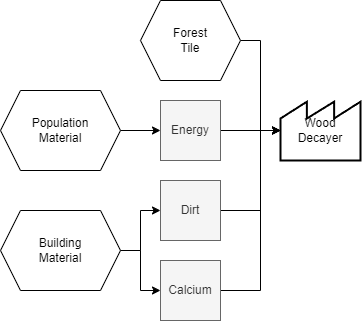

The diagram above was exported from draw.io. Its source (the exported page's mxGraphModel, read from the mxfile embedded in the PNG):
<mxGraphModel dx="2526" dy="1162" grid="1" gridSize="10" guides="1" tooltips="1" connect="1" arrows="1" fold="1" page="0" pageScale="1" pageWidth="1169" pageHeight="827" math="0" shadow="0">
  <root>
    <mxCell id="0" />
    <mxCell id="1" parent="0" />
    <mxCell id="2" value="Wood&lt;br&gt;Decayer" style="strokeWidth=2;html=1;shape=mxgraph.lean_mapping.outside_sources;whiteSpace=wrap;align=center;" vertex="1" parent="1">
      <mxGeometry x="-620" y="1070" width="80" height="60" as="geometry" />
    </mxCell>
    <mxCell id="3" style="edgeStyle=orthogonalEdgeStyle;rounded=0;orthogonalLoop=1;jettySize=auto;html=1;" edge="1" source="5" target="9" parent="1">
      <mxGeometry relative="1" as="geometry" />
    </mxCell>
    <mxCell id="4" style="edgeStyle=orthogonalEdgeStyle;rounded=0;orthogonalLoop=1;jettySize=auto;html=1;" edge="1" source="5" target="7" parent="1">
      <mxGeometry relative="1" as="geometry" />
    </mxCell>
    <mxCell id="5" value="Building&lt;br&gt;Material" style="shape=hexagon;perimeter=hexagonPerimeter2;whiteSpace=wrap;html=1;fixedSize=1;" vertex="1" parent="1">
      <mxGeometry x="-900" y="1180" width="120" height="80" as="geometry" />
    </mxCell>
    <mxCell id="6" style="edgeStyle=orthogonalEdgeStyle;rounded=0;orthogonalLoop=1;jettySize=auto;html=1;entryX=0;entryY=0.5;entryDx=0;entryDy=0;" edge="1" source="7" target="2" parent="1">
      <mxGeometry relative="1" as="geometry">
        <Array as="points">
          <mxPoint x="-640" y="1260" />
          <mxPoint x="-640" y="1100" />
        </Array>
      </mxGeometry>
    </mxCell>
    <mxCell id="7" value="Calcium" style="rounded=0;whiteSpace=wrap;html=1;fillColor=#f5f5f5;strokeColor=#666666;fontColor=#333333;" vertex="1" parent="1">
      <mxGeometry x="-740" y="1230" width="60" height="60" as="geometry" />
    </mxCell>
    <mxCell id="8" style="edgeStyle=orthogonalEdgeStyle;rounded=0;orthogonalLoop=1;jettySize=auto;html=1;entryX=0;entryY=0.5;entryDx=0;entryDy=0;" edge="1" source="9" target="2" parent="1">
      <mxGeometry relative="1" as="geometry">
        <Array as="points">
          <mxPoint x="-640" y="1180" />
          <mxPoint x="-640" y="1100" />
        </Array>
      </mxGeometry>
    </mxCell>
    <mxCell id="9" value="Dirt" style="rounded=0;whiteSpace=wrap;html=1;fillColor=#f5f5f5;strokeColor=#666666;fontColor=#333333;" vertex="1" parent="1">
      <mxGeometry x="-740" y="1150" width="60" height="60" as="geometry" />
    </mxCell>
    <mxCell id="10" style="edgeStyle=orthogonalEdgeStyle;rounded=0;orthogonalLoop=1;jettySize=auto;html=1;entryX=0;entryY=0.5;entryDx=0;entryDy=0;" edge="1" source="11" target="2" parent="1">
      <mxGeometry relative="1" as="geometry" />
    </mxCell>
    <mxCell id="11" value="Forest&lt;br&gt;Tile" style="shape=hexagon;perimeter=hexagonPerimeter2;whiteSpace=wrap;html=1;fixedSize=1;" vertex="1" parent="1">
      <mxGeometry x="-760" y="970" width="100" height="80" as="geometry" />
    </mxCell>
    <mxCell id="12" style="edgeStyle=orthogonalEdgeStyle;rounded=0;orthogonalLoop=1;jettySize=auto;html=1;entryX=0;entryY=0.5;entryDx=0;entryDy=0;" edge="1" source="13" target="15" parent="1">
      <mxGeometry relative="1" as="geometry" />
    </mxCell>
    <mxCell id="13" value="Population&lt;br&gt;Material" style="shape=hexagon;perimeter=hexagonPerimeter2;whiteSpace=wrap;html=1;fixedSize=1;" vertex="1" parent="1">
      <mxGeometry x="-900" y="1060" width="120" height="80" as="geometry" />
    </mxCell>
    <mxCell id="14" style="edgeStyle=orthogonalEdgeStyle;rounded=0;orthogonalLoop=1;jettySize=auto;html=1;entryX=0;entryY=0.5;entryDx=0;entryDy=0;" edge="1" source="15" target="2" parent="1">
      <mxGeometry relative="1" as="geometry" />
    </mxCell>
    <mxCell id="15" value="Energy" style="rounded=0;whiteSpace=wrap;html=1;fillColor=#f5f5f5;strokeColor=#666666;fontColor=#333333;" vertex="1" parent="1">
      <mxGeometry x="-740" y="1070" width="60" height="60" as="geometry" />
    </mxCell>
  </root>
</mxGraphModel>